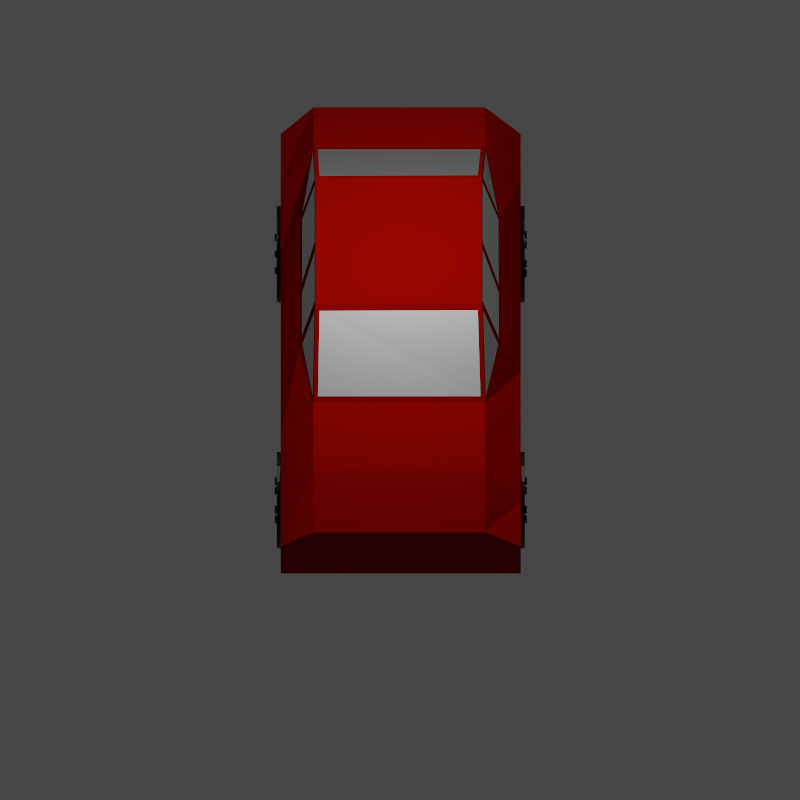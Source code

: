# Source: Car.blend  (saved by Blender 2.82.7; exported with 4.5.12 LTS)
import bpy
from mathutils import Matrix  # noqa: F401  (used for matrix-valued properties, if any)

bpy.ops.wm.read_factory_settings(use_empty=True)
scene = bpy.context.scene
scene.name = 'Scene'

# ---- collections
col_car = bpy.data.collections.new('Car'); scene.collection.children.link(col_car)
col_camera = bpy.data.collections.new('Camera'); scene.collection.children.link(col_camera)
col_wheel = bpy.data.collections.new('Wheel'); scene.collection.children.link(col_wheel)

# ---- materials (node trees are filled in below, after node groups)
mat_matecolor = bpy.data.materials.new('MateColor')
mat_material = bpy.data.materials.new('Material')
mat_wheeltire = bpy.data.materials.new('WheelTire')
mat_wheelmiddlecrap = bpy.data.materials.new('WheelMiddleCrap')

# ---- material node trees
mat_matecolor.use_nodes = True; mat_matecolor.node_tree.nodes.clear()
_N = mat_matecolor.node_tree.nodes; _L = mat_matecolor.node_tree.links
n0 = _N.new('ShaderNodeOutputMaterial'); n0.name = 'Material Output'; n0.location = (300, 300)
n1 = _N.new('ShaderNodeBsdfPrincipled'); n1.name = 'Principled BSDF'; n1.location = (10, 300)
n1.distribution = 'GGX'
n1.subsurface_method = 'BURLEY'
n1.inputs[0].default_value = (0.3264, 0.002058, 0.0, 1.0)
n1.inputs[2].default_value = 0.0
n1.inputs[3].default_value = 1.45
n1.inputs[13].default_value = 0.0
n1.inputs[27].default_value = (0.0, 0.0, 0.0, 1.0)
n1.inputs[28].default_value = 1.0
_L.new(n1.outputs[0], n0.inputs[0])
n0.is_active_output = True
mat_material.use_nodes = True; mat_material.node_tree.nodes.clear()
_N = mat_material.node_tree.nodes; _L = mat_material.node_tree.links
n0 = _N.new('ShaderNodeOutputMaterial'); n0.name = 'Material Output'; n0.location = (300, 300)
n1 = _N.new('ShaderNodeBsdfPrincipled'); n1.name = 'Principled BSDF'; n1.location = (10, 300)
n1.distribution = 'GGX'
n1.subsurface_method = 'BURLEY'
n1.inputs[0].default_value = (0.9699, 1.0, 1.0, 1.0)
n1.inputs[1].default_value = 1.0
n1.inputs[3].default_value = 1.45
n1.inputs[13].default_value = 1.0
n1.inputs[18].default_value = 1.0
n1.inputs[27].default_value = (0.0, 0.0, 0.0, 1.0)
n1.inputs[28].default_value = 1.0
_L.new(n1.outputs[0], n0.inputs[0])
n0.is_active_output = True
mat_wheeltire.use_nodes = True; mat_wheeltire.node_tree.nodes.clear()
_N = mat_wheeltire.node_tree.nodes; _L = mat_wheeltire.node_tree.links
n0 = _N.new('ShaderNodeOutputMaterial'); n0.name = 'Material Output'; n0.location = (300, 300)
n1 = _N.new('ShaderNodeBsdfPrincipled'); n1.name = 'Principled BSDF'; n1.location = (10, 300)
n1.distribution = 'GGX'
n1.subsurface_method = 'BURLEY'
n1.inputs[0].default_value = (0.0, 0.0, 0.0, 1.0)
n1.inputs[3].default_value = 1.45
n1.inputs[27].default_value = (0.0, 0.0, 0.0, 1.0)
n1.inputs[28].default_value = 1.0
_L.new(n1.outputs[0], n0.inputs[0])
n0.is_active_output = True
mat_wheelmiddlecrap.use_nodes = True; mat_wheelmiddlecrap.node_tree.nodes.clear()
_N = mat_wheelmiddlecrap.node_tree.nodes; _L = mat_wheelmiddlecrap.node_tree.links
n0 = _N.new('ShaderNodeOutputMaterial'); n0.name = 'Material Output'; n0.location = (300, 300)
n1 = _N.new('ShaderNodeBsdfPrincipled'); n1.name = 'Principled BSDF'; n1.location = (10, 300)
n1.distribution = 'GGX'
n1.subsurface_method = 'BURLEY'
n1.inputs[3].default_value = 1.45
n1.inputs[27].default_value = (0.0, 0.0, 0.0, 1.0)
n1.inputs[28].default_value = 1.0
_L.new(n1.outputs[0], n0.inputs[0])
n0.is_active_output = True

# ---- world
world_world = bpy.data.worlds.new('World'); scene.world = world_world
world_world.use_nodes = True; world_world.node_tree.nodes.clear()
_N = world_world.node_tree.nodes; _L = world_world.node_tree.links
n0 = _N.new('ShaderNodeOutputWorld'); n0.name = 'World Output'; n0.location = (300, 300)
n1 = _N.new('ShaderNodeBackground'); n1.name = 'Background'; n1.location = (10, 300)
n1.inputs[0].default_value = (0.05088, 0.05088, 0.05088, 1.0)
_L.new(n1.outputs[0], n0.inputs[0])
n0.is_active_output = True
world_world.color = (0.05088, 0.05088, 0.05088)
world_world.use_sun_shadow = False
world_world.sun_shadow_jitter_overblur = 0.0

# ---- cameras
cam_camera_001 = bpy.data.cameras.new('Camera.001')
cam_camera_001.type = 'ORTHO'
cam_camera_001.clip_start = 0.001

# ---- lights
light_light = bpy.data.lights.new('Light', 'POINT')
light_light.transmission_factor = 0.0
light_light.energy = 200.0
light_light.shadow_soft_size = 0.1
light_light.shadow_maximum_resolution = 0.006
light_light.use_absolute_resolution = True

# ---- meshes
me_cube_001 = bpy.data.meshes.new('Cube.001')
me_cube_001.from_pydata([(-1.756, -1.813, -1.289), (-1.808, -1.279, -0.287), (-1.756, 1.787, -1.289), (-1.808, 1.296, -0.287), (1.689, -1.813, -0.9981), (1.668, -1.279, 0.03886), (1.689, 1.787, -0.9981), (1.668, 1.296, 0.03886), (-1.808, -1.813, -0.5809), (-1.808, 1.787, -0.5809), (1.644, 1.787, -0.4664), (1.644, -1.813, -0.4664), (0.6485, 1.787, -1.368), (-0.3818, 1.787, -1.412), (-0.8626, 1.787, -1.412), (-0.8522, 1.23, 0.2099), (-0.4274, 1.205, 0.9605), (0.6933, 1.205, 1.017), (-0.8626, -1.813, -1.412), (-0.3818, -1.813, -1.412), (0.6485, -1.813, -1.368), (0.6935, -1.17, 1.034), (-0.4276, -1.17, 0.9773), (-0.852, -1.211, 0.2098), (0.645, -1.813, -0.4664), (-0.3677, -1.813, -0.4752), (-0.8732, -1.813, -0.4928), (-0.8732, 1.787, -0.4928), (-0.3677, 1.787, -0.4752), (0.645, 1.787, -0.4664), (-1.429, 1.787, -1.438), (-1.408, -1.279, 0.02124), (-1.436, -1.813, -0.5633), (-1.408, 1.296, 0.02124), (-1.429, -1.813, -1.438), (-1.436, 1.787, -0.5633), (1.201, 1.23, 0.3204), (1.264, -1.813, -1.236), (1.222, 1.787, -0.4576), (1.264, 1.787, -1.236), (1.201, -1.211, 0.3203), (1.222, -1.813, -0.4576), (0.01141, 1.787, -1.421), (0.1387, 1.278, 1.014), (0.01141, -1.813, -1.421), (0.06452, -1.241, 1.041), (0.01131, -1.813, -0.4716), (0.01131, 1.787, -0.4716), (0.01385, -1.486, 0.2394), (-0.4114, -1.478, 0.2092), (0.6235, -1.48, 0.2737), (0.09052, 1.468, 0.2615), (0.6805, 1.461, 0.2804), (-0.346, 1.469, 0.2347), (-0.841, 1.306, 0.1816), (-0.3536, 1.278, 0.9791), (1.193, -1.288, 0.2917), (0.625, -1.241, 1.057), (-0.4172, -1.247, 0.9527), (-0.8457, -1.289, 0.1788), (0.6787, 1.278, 0.9998), (1.195, 1.304, 0.2903), (-0.3648, -1.241, 1.007), (-0.8837, -1.279, 0.1534), (-0.3587, -1.486, 0.2191), (0.1263, -1.241, 1.045), (-0.3959, -1.232, 1.034), (0.07554, -1.485, 0.2426), (-0.3893, -1.495, 0.1879), (0.6805, -1.246, 1.011), (0.09749, -1.232, 1.073), (0.04301, -1.495, 0.2115), (0.6792, -1.472, 0.2726), (1.239, -1.279, 0.2679), (0.6556, -1.232, 1.087), (0.654, -1.488, 0.2462), (0.6119, 1.278, 1.026), (1.239, 1.296, 0.2679), (0.6137, 1.464, 0.2963), (0.05262, 1.278, 1.011), (0.6556, 1.267, 1.069), (0.004194, 1.469, 0.2543), (0.6575, 1.474, 0.2567), (-0.4191, 1.281, 0.9281), (0.09749, 1.267, 1.056), (0.04376, 1.479, 0.2158), (-0.4118, 1.464, 0.2146), (-0.8837, 1.296, 0.1534), (-0.3959, 1.267, 1.017), (-0.3875, 1.479, 0.1916)], [], [(8, 1, 3, 9), (38, 77, 7, 10), (10, 7, 5, 11), (32, 31, 1, 8), (39, 6, 4, 37), (33, 3, 1, 31), (34, 32, 8, 0), (6, 10, 11, 4), (39, 38, 10, 6), (0, 8, 9, 2), (30, 35, 27, 14), (14, 27, 28, 13), (42, 47, 29, 12), (37, 41, 24, 20), (44, 46, 25, 19), (19, 25, 26, 18), (36, 17, 21, 40), (84, 88, 66, 70), (16, 15, 23, 22), (30, 14, 18, 34), (14, 13, 19, 18), (42, 12, 20, 44), (41, 73, 75, 24), (46, 71, 68, 25), (25, 68, 63, 26), (35, 33, 87, 27), (27, 87, 89, 28), (47, 85, 82, 29), (9, 3, 33, 35), (2, 30, 34, 0), (2, 9, 35, 30), (18, 26, 32, 34), (87, 33, 31, 63), (26, 63, 31, 32), (11, 5, 73, 41), (7, 77, 73, 5), (4, 11, 41, 37), (12, 29, 38, 39), (12, 39, 37, 20), (29, 82, 77, 38), (28, 89, 85, 47), (24, 75, 71, 46), (13, 42, 44, 19), (80, 84, 70, 74), (20, 24, 46, 44), (13, 28, 47, 42), (67, 50, 57, 65), (72, 56, 69), (64, 48, 45, 62), (59, 49, 58), (61, 52, 60), (86, 54, 83), (81, 53, 55, 79), (78, 51, 43, 76), (15, 16, 88, 87), (40, 21, 74, 73), (22, 23, 63, 66), (21, 17, 80, 74), (16, 22, 66, 88), (23, 15, 87, 63), (17, 36, 77, 80), (36, 40, 73, 77), (59, 58, 66, 63), (58, 49, 68, 66), (49, 59, 63, 68), (62, 45, 70, 66), (45, 48, 71, 70), (64, 62, 66, 68), (48, 64, 68, 71), (65, 57, 74, 70), (67, 65, 70, 71), (57, 50, 75, 74), (50, 67, 71, 75), (69, 56, 73, 74), (72, 69, 74, 75), (56, 72, 75, 73), (61, 60, 80, 77), (60, 52, 82, 80), (52, 61, 77, 82), (76, 43, 84, 80), (43, 51, 85, 84), (78, 76, 80, 82), (51, 78, 82, 85), (79, 55, 88, 84), (81, 79, 84, 85), (55, 53, 89, 88), (53, 81, 85, 89), (83, 54, 87, 88), (86, 83, 88, 89), (54, 86, 89, 87)])
me_cube_001.polygons.foreach_set('material_index', [0, 0, 0, 0, 0, 0, 0, 0, 0, 0, 0, 0, 0, 0, 0, 0, 1, 0, 1, 0, 0, 0, 0, 0, 0, 0, 0, 0, 0, 0, 0, 0, 0, 0, 0, 0, 0, 0, 0, 0, 0, 0, 0, 0, 0, 0, 1, 1, 1, 1, 1, 1, 1, 1, 0, 0, 0, 0, 0, 0, 0, 0, 0, 0, 0, 0, 0, 0, 0, 0, 0, 0, 0, 0, 0, 0, 0, 0, 0, 0, 0, 0, 0, 0, 0, 0, 0, 0, 0, 0])
_uv = me_cube_001.uv_layers.new(name='UVMap')
_uv.uv.foreach_set('vector', [0.5, 0.0, 0.625, 0.0, 0.625, 0.25, 0.5, 0.25, 0.5, 0.4653, 0.625, 0.4653, 0.625, 0.5, 0.5, 0.5, 0.5, 0.5, 0.625, 0.5, 0.625, 0.75, 0.5, 0.75, 0.5, 0.9697, 0.625, 0.9697, 0.625, 1.0, 0.5, 1.0, 0.3403, 0.5, 0.375, 0.5, 0.375, 0.75, 0.3403, 0.75, 0.8447, 0.5, 0.875, 0.5, 0.875, 0.75, 0.8447, 0.75, 0.375, 0.9697, 0.5, 0.9697, 0.5, 1.0, 0.375, 1.0, 0.375, 0.5, 0.5, 0.5, 0.5, 0.75, 0.375, 0.75, 0.375, 0.4653, 0.5, 0.4653, 0.5, 0.5, 0.375, 0.5, 0.375, 0.0, 0.5, 0.0, 0.5, 0.25, 0.375, 0.25, 0.375, 0.2803, 0.5, 0.2803, 0.5, 0.3125, 0.375, 0.3125, 0.375, 0.3125, 0.5, 0.3125, 0.5, 0.375, 0.375, 0.375, 0.375, 0.4003, 0.5, 0.4003, 0.5, 0.4375, 0.375, 0.4375, 0.375, 0.7847, 0.5, 0.7847, 0.5, 0.8125, 0.375, 0.8125, 0.375, 0.8497, 0.5, 0.8497, 0.5, 0.875, 0.375, 0.875, 0.375, 0.875, 0.5, 0.875, 0.5, 0.9375, 0.375, 0.9375, 0.6615, 0.5063, 0.6857, 0.5064, 0.6857, 0.7436, 0.6615, 0.7437, 0.7247, 0.5, 0.75, 0.5, 0.75, 0.75, 0.7247, 0.75, 0.7541, 0.5064, 0.8084, 0.5063, 0.8085, 0.7437, 0.754, 0.7436, 0.1553, 0.5, 0.1875, 0.5, 0.1875, 0.75, 0.1553, 0.75, 0.1875, 0.5, 0.25, 0.5, 0.25, 0.75, 0.1875, 0.75, 0.2753, 0.5, 0.3125, 0.5, 0.3125, 0.75, 0.2753, 0.75, 0.5, 0.7847, 0.625, 0.7847, 0.5698, 0.8125, 0.5, 0.8125, 0.5, 0.8497, 0.5684, 0.8497, 0.5684, 0.875, 0.5, 0.875, 0.5, 0.875, 0.5684, 0.875, 0.625, 0.9375, 0.5, 0.9375, 0.5, 0.2803, 0.625, 0.2803, 0.625, 0.3125, 0.5, 0.3125, 0.5, 0.3125, 0.625, 0.3125, 0.574, 0.375, 0.5, 0.375, 0.5, 0.4003, 0.574, 0.4003, 0.5752, 0.4375, 0.5, 0.4375, 0.5, 0.25, 0.625, 0.25, 0.625, 0.2803, 0.5, 0.2803, 0.125, 0.5, 0.1553, 0.5, 0.1553, 0.75, 0.125, 0.75, 0.375, 0.25, 0.5, 0.25, 0.5, 0.2803, 0.375, 0.2803, 0.375, 0.9375, 0.5, 0.9375, 0.5, 0.9697, 0.375, 0.9697, 0.8125, 0.5, 0.8447, 0.5, 0.8447, 0.75, 0.8125, 0.75, 0.5, 0.9375, 0.625, 0.9375, 0.625, 0.9697, 0.5, 0.9697, 0.5, 0.75, 0.625, 0.75, 0.625, 0.7847, 0.5, 0.7847, 0.625, 0.5, 0.6597, 0.5, 0.6597, 0.75, 0.625, 0.75, 0.375, 0.75, 0.5, 0.75, 0.5, 0.7847, 0.375, 0.7847, 0.375, 0.4375, 0.5, 0.4375, 0.5, 0.4653, 0.375, 0.4653, 0.3125, 0.5, 0.3403, 0.5, 0.3403, 0.75, 0.3125, 0.75, 0.5, 0.4375, 0.5752, 0.4375, 0.625, 0.4653, 0.5, 0.4653, 0.5, 0.375, 0.574, 0.375, 0.574, 0.4003, 0.5, 0.4003, 0.5, 0.8125, 0.5698, 0.8125, 0.5684, 0.8497, 0.5, 0.8497, 0.25, 0.5, 0.2753, 0.5, 0.2753, 0.75, 0.25, 0.75, 0.6875, 0.5, 0.7247, 0.5, 0.7247, 0.75, 0.6875, 0.75, 0.375, 0.8125, 0.5, 0.8125, 0.5, 0.8497, 0.375, 0.8497, 0.375, 0.375, 0.5, 0.375, 0.5, 0.4003, 0.375, 0.4003, 0.5704, 0.8478, 0.5716, 0.8144, 0.6231, 0.8145, 0.6231, 0.8476, 0.5738, 0.8113, 0.6223, 0.7869, 0.6223, 0.8113, 0.5703, 0.8732, 0.5704, 0.8514, 0.623, 0.8513, 0.623, 0.8734, 0.6222, 0.9327, 0.5724, 0.8778, 0.6222, 0.8778, 0.6227, 0.4632, 0.5786, 0.4386, 0.6227, 0.4386, 0.578, 0.372, 0.6221, 0.3179, 0.6221, 0.372, 0.5765, 0.3979, 0.5765, 0.3774, 0.6225, 0.3772, 0.6225, 0.3981, 0.5777, 0.4348, 0.5767, 0.403, 0.6224, 0.4032, 0.6224, 0.4346, 0.8084, 0.5063, 0.7541, 0.5064, 0.75, 0.5, 0.8125, 0.5, 0.6615, 0.7437, 0.6857, 0.7436, 0.6875, 0.75, 0.6597, 0.75, 0.754, 0.7436, 0.8085, 0.7437, 0.8125, 0.75, 0.75, 0.75, 0.6857, 0.7436, 0.6857, 0.5064, 0.6875, 0.5, 0.6875, 0.75, 0.7541, 0.5064, 0.754, 0.7436, 0.75, 0.75, 0.75, 0.5, 0.8085, 0.7437, 0.8084, 0.5063, 0.8125, 0.5, 0.8125, 0.75, 0.6857, 0.5064, 0.6615, 0.5063, 0.6597, 0.5, 0.6875, 0.5, 0.6615, 0.5063, 0.6615, 0.7437, 0.6597, 0.75, 0.6597, 0.5, 0.6222, 0.9327, 0.6222, 0.8778, 0.625, 0.875, 0.625, 0.9375, 0.6222, 0.8778, 0.5724, 0.8778, 0.5684, 0.875, 0.625, 0.875, 0.5724, 0.8778, 0.6222, 0.9327, 0.625, 0.9375, 0.5684, 0.875, 0.623, 0.8734, 0.623, 0.8513, 0.625, 0.8497, 0.625, 0.875, 0.623, 0.8513, 0.5704, 0.8514, 0.5684, 0.8497, 0.625, 0.8497, 0.5703, 0.8732, 0.623, 0.8734, 0.625, 0.875, 0.5684, 0.875, 0.5704, 0.8514, 0.5703, 0.8732, 0.5684, 0.875, 0.5684, 0.8497, 0.6231, 0.8476, 0.6231, 0.8145, 0.625, 0.8125, 0.625, 0.8497, 0.5704, 0.8478, 0.6231, 0.8476, 0.625, 0.8497, 0.5684, 0.8497, 0.6231, 0.8145, 0.5716, 0.8144, 0.5698, 0.8125, 0.625, 0.8125, 0.5716, 0.8144, 0.5704, 0.8478, 0.5684, 0.8497, 0.5698, 0.8125, 0.6223, 0.8113, 0.6223, 0.7869, 0.625, 0.7847, 0.625, 0.8125, 0.5738, 0.8113, 0.6223, 0.8113, 0.625, 0.8125, 0.5698, 0.8125, 0.6223, 0.7869, 0.5738, 0.8113, 0.5698, 0.8125, 0.625, 0.7847, 0.6227, 0.4632, 0.6227, 0.4386, 0.625, 0.4375, 0.625, 0.4653, 0.6227, 0.4386, 0.5786, 0.4386, 0.5752, 0.4375, 0.625, 0.4375, 0.5786, 0.4386, 0.6227, 0.4632, 0.625, 0.4653, 0.5752, 0.4375, 0.6224, 0.4346, 0.6224, 0.4032, 0.625, 0.4003, 0.625, 0.4375, 0.6224, 0.4032, 0.5767, 0.403, 0.574, 0.4003, 0.625, 0.4003, 0.5777, 0.4348, 0.6224, 0.4346, 0.625, 0.4375, 0.5752, 0.4375, 0.5767, 0.403, 0.5777, 0.4348, 0.5752, 0.4375, 0.574, 0.4003, 0.6225, 0.3981, 0.6225, 0.3772, 0.625, 0.375, 0.625, 0.4003, 0.5765, 0.3979, 0.6225, 0.3981, 0.625, 0.4003, 0.574, 0.4003, 0.6225, 0.3772, 0.5765, 0.3774, 0.574, 0.375, 0.625, 0.375, 0.5765, 0.3774, 0.5765, 0.3979, 0.574, 0.4003, 0.574, 0.375, 0.6221, 0.372, 0.6221, 0.3179, 0.625, 0.3125, 0.625, 0.375, 0.578, 0.372, 0.6221, 0.372, 0.625, 0.375, 0.574, 0.375, 0.6221, 0.3179, 0.578, 0.372, 0.574, 0.375, 0.625, 0.3125])
me_cube_001.materials.append(mat_matecolor)
me_cube_001.materials.append(mat_material)
me_cube_001.use_remesh_fix_poles = True
me_cube_001.use_remesh_preserve_attributes = False
me_cube_001.use_mirror_vertex_groups = False
me_cube_001.update()
me_cylinder_004 = bpy.data.meshes.new('Cylinder.004')
me_cylinder_004.from_pydata([(9.537e-07, 0.1729, -0.01), (9.537e-07, 0.1729, 0.01), (0.02598, 0.1579, -0.01), (0.02598, 0.1579, 0.01), (0.02598, 0.1279, -0.01), (0.02598, 0.1279, 0.01), (9.511e-07, 0.1129, -0.01), (9.511e-07, 0.1129, 0.01), (-0.02598, 0.1279, -0.01), (-0.02598, 0.1279, 0.01), (-0.02598, 0.1579, -0.01), (-0.02598, 0.1579, 0.01)], [], [(0, 1, 3, 2), (2, 3, 5, 4), (4, 5, 7, 6), (6, 7, 9, 8), (3, 1, 11, 9, 7, 5), (8, 9, 11, 10), (10, 11, 1, 0), (0, 2, 4, 6, 8, 10)])
_uv = me_cylinder_004.uv_layers.new(name='UVMap')
_uv.uv.foreach_set('vector', [1.0, 0.5, 1.0, 1.0, 0.8333, 1.0, 0.8333, 0.5, 0.8333, 0.5, 0.8333, 1.0, 0.6667, 1.0, 0.6667, 0.5, 0.6667, 0.5, 0.6667, 1.0, 0.5, 1.0, 0.5, 0.5, 0.5, 0.5, 0.5, 1.0, 0.3333, 1.0, 0.3333, 0.5, 0.4578, 0.37, 0.25, 0.49, 0.04215, 0.37, 0.04215, 0.13, 0.25, 0.01, 0.4578, 0.13, 0.3333, 0.5, 0.3333, 1.0, 0.1667, 1.0, 0.1667, 0.5, 0.1667, 0.5, 0.1667, 1.0, -8.941e-08, 1.0, -8.941e-08, 0.5, 0.75, 0.49, 0.9578, 0.37, 0.9578, 0.13, 0.75, 0.01, 0.5422, 0.13, 0.5422, 0.37])
me_cylinder_004.materials.append(mat_wheeltire)
me_cylinder_004.use_remesh_fix_poles = True
me_cylinder_004.use_remesh_preserve_attributes = False
me_cylinder_004.use_mirror_vertex_groups = False
me_cylinder_004.update()
me_cylinder = bpy.data.meshes.new('Cylinder')
me_cylinder.from_pydata([(-1.533e-08, 0.1949, -0.06), (0.0, 0.26, 0.06), (0.07458, 0.1801, -0.06), (0.0995, 0.2402, 0.06), (0.1378, 0.1378, -0.06), (0.1838, 0.1838, 0.06), (0.1801, 0.07458, -0.06), (0.2402, 0.0995, 0.06), (0.1949, -1.136e-08, -0.06), (0.26, -1.136e-08, 0.06), (0.1801, -0.07458, -0.06), (0.2402, -0.0995, 0.06), (0.1378, -0.1378, -0.06), (0.1838, -0.1838, 0.06), (0.07458, -0.1801, -0.06), (0.0995, -0.2402, 0.06), (2.491e-08, -0.1949, -0.06), (3.926e-08, -0.26, 0.06), (-0.07458, -0.1801, -0.06), (-0.0995, -0.2402, 0.06), (-0.1378, -0.1378, -0.06), (-0.1838, -0.1838, 0.06), (-0.1801, -0.07458, -0.06), (-0.2402, -0.0995, 0.06), (-0.1949, -1.351e-09, -0.06), (-0.26, 3.1e-09, 0.06), (-0.1801, 0.07458, -0.06), (-0.2402, 0.0995, 0.06), (-0.1378, 0.1378, -0.06), (-0.1838, 0.1838, 0.06), (-0.07458, 0.1801, -0.06), (-0.0995, 0.2402, 0.06), (0.0, 0.26, -0.06), (0.0995, 0.2402, -0.06), (0.1838, 0.1838, -0.06), (0.2402, 0.0995, -0.06), (0.26, -1.136e-08, -0.06), (0.2402, -0.0995, -0.06), (0.1838, -0.1838, -0.06), (0.0995, -0.2402, -0.06), (3.926e-08, -0.26, -0.06), (-0.0995, -0.2402, -0.06), (-0.1838, -0.1838, -0.06), (-0.2402, -0.0995, -0.06), (-0.26, 3.1e-09, -0.06), (-0.2402, 0.0995, -0.06), (-0.1838, 0.1838, -0.06), (-0.0995, 0.2402, -0.06)], [], [(32, 1, 3, 33), (33, 3, 5, 34), (34, 5, 7, 35), (35, 7, 9, 36), (36, 9, 11, 37), (37, 11, 13, 38), (38, 13, 15, 39), (39, 15, 17, 40), (40, 17, 19, 41), (41, 19, 21, 42), (42, 21, 23, 43), (43, 23, 25, 44), (44, 25, 27, 45), (45, 27, 29, 46), (3, 1, 31, 29, 27, 25, 23, 21, 19, 17, 15, 13, 11, 9, 7, 5), (46, 29, 31, 47), (47, 31, 1, 32), (0, 2, 4, 6, 8, 10, 12, 14, 16, 18, 20, 22, 24, 26, 28, 30), (2, 0, 32, 33), (4, 2, 33, 34), (6, 4, 34, 35), (8, 6, 35, 36), (10, 8, 36, 37), (12, 10, 37, 38), (14, 12, 38, 39), (16, 14, 39, 40), (18, 16, 40, 41), (20, 18, 41, 42), (22, 20, 42, 43), (24, 22, 43, 44), (26, 24, 44, 45), (28, 26, 45, 46), (30, 28, 46, 47), (0, 30, 47, 32)])
me_cylinder.polygons.foreach_set('material_index', [1, 1, 1, 1, 1, 1, 1, 1, 1, 1, 1, 1, 1, 1, 1, 1, 1, 0, 1, 1, 1, 1, 1, 1, 1, 1, 1, 1, 1, 1, 1, 1, 1, 1])
_uv = me_cylinder.uv_layers.new(name='UVMap')
_uv.uv.foreach_set('vector', [1.0, 0.5, 1.0, 1.0, 0.9375, 1.0, 0.9375, 0.5, 0.9375, 0.5, 0.9375, 1.0, 0.875, 1.0, 0.875, 0.5, 0.875, 0.5, 0.875, 1.0, 0.8125, 1.0, 0.8125, 0.5, 0.8125, 0.5, 0.8125, 1.0, 0.75, 1.0, 0.75, 0.5, 0.75, 0.5, 0.75, 1.0, 0.6875, 1.0, 0.6875, 0.5, 0.6875, 0.5, 0.6875, 1.0, 0.625, 1.0, 0.625, 0.5, 0.625, 0.5, 0.625, 1.0, 0.5625, 1.0, 0.5625, 0.5, 0.5625, 0.5, 0.5625, 1.0, 0.5, 1.0, 0.5, 0.5, 0.5, 0.5, 0.5, 1.0, 0.4375, 1.0, 0.4375, 0.5, 0.4375, 0.5, 0.4375, 1.0, 0.375, 1.0, 0.375, 0.5, 0.375, 0.5, 0.375, 1.0, 0.3125, 1.0, 0.3125, 0.5, 0.3125, 0.5, 0.3125, 1.0, 0.25, 1.0, 0.25, 0.5, 0.25, 0.5, 0.25, 1.0, 0.1875, 1.0, 0.1875, 0.5, 0.1875, 0.5, 0.1875, 1.0, 0.125, 1.0, 0.125, 0.5, 0.3418, 0.4717, 0.25, 0.49, 0.1582, 0.4717, 0.08029, 0.4197, 0.02827, 0.3418, 0.01, 0.25, 0.02827, 0.1582, 0.08029, 0.08029, 0.1582, 0.02827, 0.25, 0.01, 0.3418, 0.02827, 0.4197, 0.08029, 0.4717, 0.1582, 0.49, 0.25, 0.4717, 0.3418, 0.4197, 0.4197, 0.125, 0.5, 0.125, 1.0, 0.0625, 1.0, 0.0625, 0.5, 0.0625, 0.5, 0.0625, 1.0, 0.0, 1.0, 0.0, 0.5, 0.75, 0.4299, 0.8188, 0.4162, 0.8772, 0.3772, 0.9162, 0.3188, 0.9299, 0.25, 0.9162, 0.1812, 0.8772, 0.1228, 0.8188, 0.0838, 0.75, 0.0701, 0.6812, 0.0838, 0.6228, 0.1228, 0.5838, 0.1812, 0.5701, 0.25, 0.5838, 0.3188, 0.6228, 0.3772, 0.6812, 0.4162, 0.8188, 0.4162, 0.75, 0.4299, 0.75, 0.49, 0.8418, 0.4717, 0.8772, 0.3772, 0.8188, 0.4162, 0.8418, 0.4717, 0.9197, 0.4197, 0.9162, 0.3188, 0.8772, 0.3772, 0.9197, 0.4197, 0.9717, 0.3418, 0.9299, 0.25, 0.9162, 0.3188, 0.9717, 0.3418, 0.99, 0.25, 0.9162, 0.1812, 0.9299, 0.25, 0.99, 0.25, 0.9717, 0.1582, 0.8772, 0.1228, 0.9162, 0.1812, 0.9717, 0.1582, 0.9197, 0.08029, 0.8188, 0.0838, 0.8772, 0.1228, 0.9197, 0.08029, 0.8418, 0.02827, 0.75, 0.0701, 0.8188, 0.0838, 0.8418, 0.02827, 0.75, 0.01, 0.6812, 0.0838, 0.75, 0.0701, 0.75, 0.01, 0.6582, 0.02827, 0.6228, 0.1228, 0.6812, 0.0838, 0.6582, 0.02827, 0.5803, 0.08029, 0.5838, 0.1812, 0.6228, 0.1228, 0.5803, 0.08029, 0.5283, 0.1582, 0.5701, 0.25, 0.5838, 0.1812, 0.5283, 0.1582, 0.51, 0.25, 0.5838, 0.3188, 0.5701, 0.25, 0.51, 0.25, 0.5283, 0.3418, 0.6228, 0.3772, 0.5838, 0.3188, 0.5283, 0.3418, 0.5803, 0.4197, 0.6812, 0.4162, 0.6228, 0.3772, 0.5803, 0.4197, 0.6582, 0.4717, 0.75, 0.4299, 0.6812, 0.4162, 0.6582, 0.4717, 0.75, 0.49])
me_cylinder.materials.append(mat_wheelmiddlecrap)
me_cylinder.materials.append(mat_wheeltire)
me_cylinder.use_remesh_fix_poles = True
me_cylinder.use_remesh_preserve_attributes = False
me_cylinder.use_mirror_vertex_groups = False
me_cylinder.update()

# ---- objects
ob_light = bpy.data.objects.new('Light', light_light)
ob_front = bpy.data.objects.new('Front', None)
ob_side = bpy.data.objects.new('Side', None)
ob_wheelfl = bpy.data.objects.new('WheelFL', None)
ob_wheelrl = bpy.data.objects.new('WheelRL', None)
ob_chasis = bpy.data.objects.new('Chasis', me_cube_001)
ob_wheelfr = bpy.data.objects.new('WheelFR', None)
ob_wheelrr = bpy.data.objects.new('WheelRR', None)
ob_camera = bpy.data.objects.new('Camera', cam_camera_001)
ob_empty = bpy.data.objects.new('Empty', None)
ob_bolt = bpy.data.objects.new('Bolt', me_cylinder_004)
ob_boltreference = bpy.data.objects.new('BoltReference', None)
ob_wheel = bpy.data.objects.new('Wheel', me_cylinder)

# ---- transforms, parenting, visibility, modifiers, constraints
ob_light.location = (-0.1326, -0.008372, 3.003)
ob_light.rotation_euler = (0.6503, 0.05522, 1.866)
ob_light.lock_rotations_4d = False
ob_light.empty_display_type = 'ARROWS'
ob_light.color = (0.0, 0.0, 0.0, 0.0)
ob_light.lineart.crease_threshold = 0.0
ob_front.location = (3.321, 2.57, -1.324)
ob_front.rotation_euler = (1.571, -0.0, -1.571)
ob_front.scale = (1.4, 1.4, 1.4)
ob_front.empty_display_type = 'IMAGE'
ob_front.empty_display_size = 5.0
ob_front.lineart.crease_threshold = 0.0
ob_side.location = (1.149, 2.493, -1.251)
ob_side.rotation_euler = (1.571, 0.0, 0.0)
ob_side.scale = (1.4, 1.4, 1.4)
ob_side.empty_display_type = 'IMAGE'
ob_side.empty_display_size = 5.0
ob_side.lineart.crease_threshold = 0.0
ob_wheelfl.parent = ob_chasis
ob_wheelfl.matrix_parent_inverse = Matrix(((0.8, -0.0, 0.0, -0.06828), (-0.0, 2.0, -0.0, -0.2155), (0.0, -0.0, 2.0, -0.1405), (-0.0, 0.0, -0.0, 1.0)))
ob_wheelfl.location = (-1.344, -0.7363, -0.5633)
ob_wheelfl.rotation_euler = (0.0, 0.7854, 0.0)
ob_wheelfl.instance_type = 'COLLECTION'
ob_wheelfl.lineart.crease_threshold = 0.0
ob_wheelrl.parent = ob_chasis
ob_wheelrl.matrix_parent_inverse = Matrix(((0.8, -0.0, 0.0, -0.06828), (-0.0, 2.0, -0.0, -0.2155), (0.0, -0.0, 2.0, -0.1405), (-0.0, 0.0, -0.0, 1.0)))
ob_wheelrl.location = (1.266, -0.7363, -0.5633)
ob_wheelrl.rotation_euler = (0.0, 0.7854, 0.0)
ob_wheelrl.instance_type = 'COLLECTION'
ob_wheelrl.lineart.crease_threshold = 0.0
ob_chasis.location = (0.0, 0.0, 0.0)
ob_chasis.scale = (1.25, 0.5, 0.5)
ob_chasis.lineart.crease_threshold = 0.0
ob_wheelfr.parent = ob_chasis
ob_wheelfr.matrix_parent_inverse = Matrix(((0.8, -0.0, 0.0, -0.06828), (-0.0, 2.0, -0.0, -0.2155), (0.0, -0.0, 2.0, -0.1405), (-0.0, 0.0, -0.0, 1.0)))
ob_wheelfr.location = (-1.344, 0.9382, -0.5633)
ob_wheelfr.rotation_euler = (0.0, -0.7854, 3.142)
ob_wheelfr.instance_type = 'COLLECTION'
ob_wheelfr.lineart.crease_threshold = 0.0
ob_wheelrr.parent = ob_chasis
ob_wheelrr.matrix_parent_inverse = Matrix(((0.8, -0.0, 0.0, -0.06828), (-0.0, 2.0, -0.0, -0.2155), (0.0, -0.0, 2.0, -0.1405), (-0.0, 0.0, -0.0, 1.0)))
ob_wheelrr.location = (1.266, 0.9382, -0.5633)
ob_wheelrr.rotation_euler = (0.0, 0.7854, 3.142)
ob_wheelrr.instance_type = 'COLLECTION'
ob_wheelrr.lineart.crease_threshold = 0.0
ob_camera.parent = ob_empty
ob_camera.location = (-6.0, 0.0, 5.0)
ob_camera.rotation_euler = (0.7854, 0.0, -1.571)
ob_camera.lineart.crease_threshold = 0.0
ob_empty.location = (0.0, 0.0, 0.0)
ob_empty.lineart.crease_threshold = 0.0
ob_bolt.parent = ob_wheel
ob_bolt.matrix_parent_inverse = Matrix(((-1.375e-15, 3.146e-08, 0.7196, 0.4252), (0.7196, 3.146e-08, 2.84e-22, 0.9698), (-2.83e-08, 0.6475, -2.83e-08, 0.4743), (-0.0, -0.0, -0.0, 1.0)))
ob_bolt.location = (-1.348, -0.8307, -0.5908)
ob_bolt.rotation_euler = (1.571, 0.0, 0.0)
ob_bolt.lineart.crease_threshold = 0.0
_m = ob_bolt.modifiers.new('Array', 'ARRAY')
_m.count = 6
_m.constant_offset_displace = (0.0, 0.0, 0.0)
_m.relative_offset_displace = (0.0, 0.0, 0.0)
_m.use_object_offset = True
_m.offset_object = ob_boltreference
ob_boltreference.parent = ob_wheel
ob_boltreference.matrix_parent_inverse = Matrix(((-1.375e-15, 3.146e-08, 0.7196, 0.4252), (0.7196, 3.146e-08, 2.84e-22, 0.9698), (-2.83e-08, 0.6475, -2.83e-08, 0.4743), (-0.0, -0.0, -0.0, 1.0)))
ob_boltreference.location = (-1.348, -0.8307, -0.5908)
ob_boltreference.rotation_euler = (1.571, 1.047, 0.0)
ob_boltreference.lineart.crease_threshold = 0.0
ob_wheel.location = (0.0, 0.0, 0.0)
ob_wheel.rotation_euler = (0.0, 1.571, 1.571)
ob_wheel.scale = (-1.39, -1.39, 1.544)
ob_wheel.lineart.crease_threshold = 0.0
ob_wheelfl.instance_collection = col_wheel
ob_wheelrl.instance_collection = col_wheel
ob_wheelfr.instance_collection = col_wheel
ob_wheelrr.instance_collection = col_wheel

# ---- collection membership
col_car.objects.link(ob_light)
col_car.objects.link(ob_front)
col_car.objects.link(ob_side)
col_car.objects.link(ob_wheelfl)
col_car.objects.link(ob_wheelrl)
col_car.objects.link(ob_chasis)
col_car.objects.link(ob_wheelfr)
col_car.objects.link(ob_wheelrr)
col_camera.objects.link(ob_camera)
col_camera.objects.link(ob_empty)
col_wheel.objects.link(ob_bolt)
col_wheel.objects.link(ob_boltreference)
col_wheel.objects.link(ob_wheel)
def _layer_coll(name, lc=None):
    lc = lc or bpy.context.view_layer.layer_collection
    for c in lc.children:
        if c.name == name: return c
        r = _layer_coll(name, c)
        if r: return r
_layer_coll('Wheel').exclude = True

# ---- scene / render settings (as saved in the file)
scene.camera = ob_camera
scene.frame_start = 0; scene.frame_end = 63; scene.frame_set(1)
scene.render.engine = 'CYCLES'
scene.render.resolution_x = 256
scene.render.resolution_y = 256
scene.render.fps = 60
scene.render.film_transparent = True
scene.render.use_freestyle = True
scene.render.simplify_child_particles = 0.0
scene.render.simplify_subdivision_render = 0
scene.render.simplify_child_particles_render = 0.0
scene.render.line_thickness = 0.5
scene.cycles.use_denoising = False
scene.cycles.samples = 1
scene.cycles.sampling_pattern = 'TABULATED_SOBOL'
scene.cycles.use_adaptive_sampling = False
scene.cycles.use_light_tree = False
scene.cycles.pixel_filter_type = 'BOX'
scene.view_settings.view_transform = 'Filmic'
bpy.context.view_layer.update()
